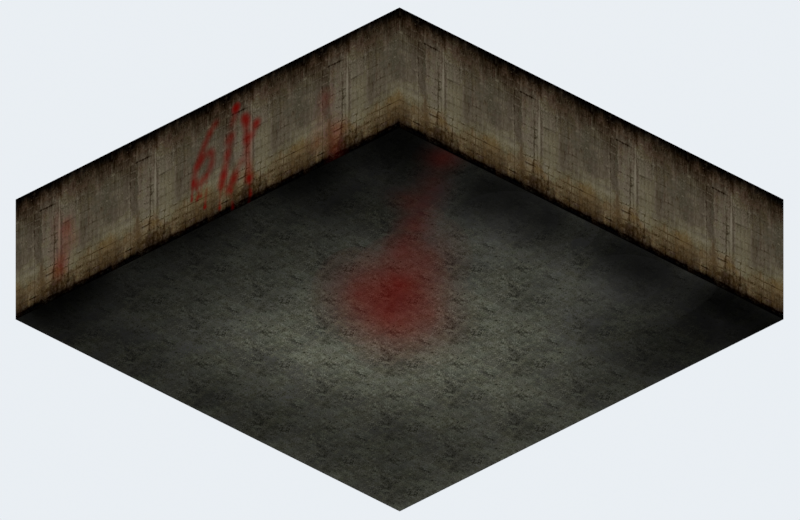 # Source: basement_room_sh2.blend  (saved by Blender 5.2.45; exported with 4.5.12 LTS)
import bpy
from mathutils import Matrix  # noqa: F401  (used for matrix-valued properties, if any)

bpy.ops.wm.read_factory_settings(use_empty=True)
scene = bpy.context.scene
scene.name = '6ixPlanet Basement'

# ---- collections
col_room = bpy.data.collections.new('Room'); scene.collection.children.link(col_room)
col_guides = bpy.data.collections.new('Guides'); scene.collection.children.link(col_guides)

# ---- images (referenced by path relative to the original .blend; pixels are not part of the script)
import os
ASSET_DIR = os.environ.get("B2B_ASSET_DIR", "")  # directory of the original .blend (textures are referenced by path, not embedded)
HERE = os.path.dirname(os.path.abspath(__file__))  # packed textures are extracted next to this script under _unpacked/

def load_image(name, relpath, width, height, colorspace="sRGB"):
    """Load a texture the original file referenced (path relative to the .blend, or extracted next to this script)."""
    p = next((c for c in (os.path.join(HERE, relpath), os.path.join(ASSET_DIR, relpath)) if relpath and os.path.exists(c)), "")
    if p:
        img = bpy.data.images.load(p, check_existing=True)
        img.name = name
    else:  # same state as the original file: an image datablock whose file is absent (Cycles renders it pink)
        img = bpy.data.images.new(name, width, height)
        img.source = "FILE"
        img.filepath = "//" + (relpath or name)
    img.colorspace_settings.name = colorspace
    return img
img_floor_sh2_png = load_image('floor_sh2.png', '_unpacked/floor_sh2.efc7e149.png', 1536, 1536, 'sRGB')
img_wall_right_paint_sh2 = load_image('wall_right_paint_sh2', '_unpacked/wall_right_sh2_paint.a798a8d9.png', 1536, 392, 'sRGB')
img_wall_left_paint_sh2 = load_image('wall_left_paint_sh2', '_unpacked/wall_left_sh2_paint.d0d8f32b.png', 1536, 392, 'sRGB')

# ---- materials (node trees are filled in below, after node groups)
mat_floorpaint = bpy.data.materials.new('FloorPaint')
mat_wallrightpaint = bpy.data.materials.new('WallRightPaint')
mat_wallleftpaint = bpy.data.materials.new('WallLeftPaint')

# ---- material node trees
mat_floorpaint.use_nodes = True; mat_floorpaint.node_tree.nodes.clear()
_N = mat_floorpaint.node_tree.nodes; _L = mat_floorpaint.node_tree.links
n0 = _N.new('ShaderNodeTexImage'); n0.name = 'Image Texture'; n0.location = (-400, 0)
n0.image = img_floor_sh2_png
n1 = _N.new('ShaderNodeEmission'); n1.name = 'Emission'; n1.location = (-100, 0)
n2 = _N.new('ShaderNodeOutputMaterial'); n2.name = 'Material Output'; n2.location = (150, 0)
_L.new(n0.outputs[0], n1.inputs[0])
_L.new(n1.outputs[0], n2.inputs[0])
n2.is_active_output = True
mat_wallrightpaint.use_nodes = True; mat_wallrightpaint.node_tree.nodes.clear()
_N = mat_wallrightpaint.node_tree.nodes; _L = mat_wallrightpaint.node_tree.links
n0 = _N.new('ShaderNodeTexImage'); n0.name = 'Image Texture'; n0.location = (-400, 0)
n0.image = img_wall_right_paint_sh2
n1 = _N.new('ShaderNodeEmission'); n1.name = 'Emission'; n1.location = (-100, 0)
n2 = _N.new('ShaderNodeOutputMaterial'); n2.name = 'Material Output'; n2.location = (150, 0)
_L.new(n0.outputs[0], n1.inputs[0])
_L.new(n1.outputs[0], n2.inputs[0])
n2.is_active_output = True
mat_wallleftpaint.use_nodes = True; mat_wallleftpaint.node_tree.nodes.clear()
_N = mat_wallleftpaint.node_tree.nodes; _L = mat_wallleftpaint.node_tree.links
n0 = _N.new('ShaderNodeTexImage'); n0.name = 'Image Texture'; n0.location = (-400, 0)
n0.image = img_wall_left_paint_sh2
n1 = _N.new('ShaderNodeEmission'); n1.name = 'Emission'; n1.location = (-100, 0)
n2 = _N.new('ShaderNodeOutputMaterial'); n2.name = 'Material Output'; n2.location = (150, 0)
_L.new(n0.outputs[0], n1.inputs[0])
_L.new(n1.outputs[0], n2.inputs[0])
n2.is_active_output = True

# ---- world
world_room_world = bpy.data.worlds.new('Room World'); scene.world = world_room_world
world_room_world.use_nodes = True; world_room_world.node_tree.nodes.clear()
_N = world_room_world.node_tree.nodes; _L = world_room_world.node_tree.links
n0 = _N.new('ShaderNodeBackground'); n0.name = 'Background'; n0.location = (-200, 100)
n0.inputs[0].default_value = (0.82, 0.86, 0.9, 1.0)
n1 = _N.new('ShaderNodeOutputWorld'); n1.name = 'World Output'; n1.location = (200, 100)
_L.new(n0.outputs[0], n1.inputs[0])
n1.is_active_output = True

# ---- cameras
cam_gamecamera = bpy.data.cameras.new('GameCamera')
cam_gamecamera.type = 'ORTHO'
cam_gamecamera.clip_start = 1.0
cam_gamecamera.clip_end = 200.0
cam_gamecamera.ortho_scale = 17.68

# ---- meshes
me_floor = bpy.data.meshes.new('Floor')
me_floor.from_pydata([(0.0, 0.0, 0.0), (0.0, 12.0, 0.0), (12.0, 12.0, 0.0), (12.0, 0.0, 0.0)], [], [(0, 3, 2, 1)])
_uv = me_floor.uv_layers.new(name='UVMap')
_uv.uv.foreach_set('vector', [0.0, 1.0, 0.0, 0.0, 1.0, 0.0, 1.0, 1.0])
me_floor.materials.append(mat_floorpaint)
me_floor.update()
me_wallright = bpy.data.meshes.new('WallRight')
me_wallright.from_pydata([(0.0, 0.0, 0.0), (0.0, 12.0, 0.0), (0.0, 12.0, 3.062), (0.0, 0.0, 3.062)], [], [(0, 1, 2, 3)])
_uv = me_wallright.uv_layers.new(name='UVMap')
_uv.uv.foreach_set('vector', [0.0, 0.0, 1.0, 0.0, 1.0, 1.0, 0.0, 1.0])
me_wallright.materials.append(mat_wallrightpaint)
me_wallright.update()
me_wallleft = bpy.data.meshes.new('WallLeft')
me_wallleft.from_pydata([(0.0, 0.0, 0.0), (12.0, 0.0, 0.0), (12.0, 0.0, 3.062), (0.0, 0.0, 3.062)], [], [(0, 3, 2, 1)])
_uv = me_wallleft.uv_layers.new(name='UVMap')
_uv.uv.foreach_set('vector', [1.0, 0.0, 1.0, 1.0, 0.0, 1.0, 0.0, 0.0])
me_wallleft.materials.append(mat_wallleftpaint)
me_wallleft.update()
me_guide_bed = bpy.data.meshes.new('Guide_Bed')
me_guide_bed.from_pydata([(0.0, 3.0, 0.0), (1.0, 3.0, 0.0), (1.0, 6.0, 0.0), (0.0, 6.0, 0.0), (0.0, 3.0, 0.7), (1.0, 3.0, 0.7), (1.0, 6.0, 0.7), (0.0, 6.0, 0.7)], [], [(0, 1, 2, 3), (4, 5, 6, 7), (0, 1, 5, 4), (1, 2, 6, 5), (2, 3, 7, 6), (3, 0, 4, 7)])
me_guide_bed.update()
me_guide_bagofclothes = bpy.data.meshes.new('Guide_BagOfClothes')
me_guide_bagofclothes.from_pydata([(0.0, 7.0, 0.0), (1.0, 7.0, 0.0), (1.0, 8.0, 0.0), (0.0, 8.0, 0.0), (0.0, 7.0, 0.6), (1.0, 7.0, 0.6), (1.0, 8.0, 0.6), (0.0, 8.0, 0.6)], [], [(0, 1, 2, 3), (4, 5, 6, 7), (0, 1, 5, 4), (1, 2, 6, 5), (2, 3, 7, 6), (3, 0, 4, 7)])
me_guide_bagofclothes.update()
me_guide_door = bpy.data.meshes.new('Guide_Door')
me_guide_door.from_pydata([(0.0, 1.0, 0.0), (0.05, 1.0, 0.0), (0.05, 2.0, 0.0), (0.0, 2.0, 0.0), (0.0, 1.0, 2.0), (0.05, 1.0, 2.0), (0.05, 2.0, 2.0), (0.0, 2.0, 2.0)], [], [(0, 1, 2, 3), (4, 5, 6, 7), (0, 1, 5, 4), (1, 2, 6, 5), (2, 3, 7, 6), (3, 0, 4, 7)])
me_guide_door.update()
me_guide_doorlandingtile = bpy.data.meshes.new('Guide_DoorLandingTile')
me_guide_doorlandingtile.from_pydata([(1.0, 1.0, 0.0), (2.0, 1.0, 0.0), (2.0, 2.0, 0.0), (1.0, 2.0, 0.0), (1.0, 1.0, 0.02), (2.0, 1.0, 0.02), (2.0, 2.0, 0.02), (1.0, 2.0, 0.02)], [], [(0, 1, 2, 3), (4, 5, 6, 7), (0, 1, 5, 4), (1, 2, 6, 5), (2, 3, 7, 6), (3, 0, 4, 7)])
me_guide_doorlandingtile.update()

# ---- objects
ob_gamecamera = bpy.data.objects.new('GameCamera', cam_gamecamera)
ob_floor = bpy.data.objects.new('Floor', me_floor)
ob_wallright = bpy.data.objects.new('WallRight', me_wallright)
ob_wallleft = bpy.data.objects.new('WallLeft', me_wallleft)
ob_guide_bed = bpy.data.objects.new('Guide_Bed', me_guide_bed)
ob_guide_bagofclothes = bpy.data.objects.new('Guide_BagOfClothes', me_guide_bagofclothes)
ob_guide_door = bpy.data.objects.new('Guide_Door', me_guide_door)
ob_guide_doorlandingtile = bpy.data.objects.new('Guide_DoorLandingTile', me_guide_doorlandingtile)

# ---- transforms, parenting, visibility, modifiers, constraints
ob_gamecamera.location = (40.87, 40.87, 30.0)
ob_gamecamera.rotation_euler = (1.047, 1.96e-08, 2.356)
ob_floor.location = (0.0, 0.0, 0.0)
ob_wallright.location = (0.0, 0.0, 0.0)
ob_wallleft.location = (0.0, 0.0, 0.0)
ob_guide_bed.location = (0.0, 0.0, 0.0)
ob_guide_bed.color = (0.2, 0.45, 1.0, 1.0)
ob_guide_bed.hide_render = True
ob_guide_bed.display_type = 'WIRE'
ob_guide_bed.show_in_front = True
ob_guide_bagofclothes.location = (0.0, 0.0, 0.0)
ob_guide_bagofclothes.color = (1.0, 0.55, 0.1, 1.0)
ob_guide_bagofclothes.hide_render = True
ob_guide_bagofclothes.display_type = 'WIRE'
ob_guide_bagofclothes.show_in_front = True
ob_guide_door.location = (0.0, 0.0, 0.0)
ob_guide_door.color = (0.2, 0.8, 0.3, 1.0)
ob_guide_door.hide_render = True
ob_guide_door.display_type = 'WIRE'
ob_guide_door.show_in_front = True
ob_guide_doorlandingtile.location = (0.0, 0.0, 0.0)
ob_guide_doorlandingtile.color = (0.2, 0.8, 0.3, 1.0)
ob_guide_doorlandingtile.hide_render = True
ob_guide_doorlandingtile.display_type = 'WIRE'
ob_guide_doorlandingtile.show_in_front = True

# ---- collection membership
scene.collection.objects.link(ob_gamecamera)
col_room.objects.link(ob_floor)
col_room.objects.link(ob_wallright)
col_room.objects.link(ob_wallleft)
col_guides.objects.link(ob_guide_bed)
col_guides.objects.link(ob_guide_bagofclothes)
col_guides.objects.link(ob_guide_door)
col_guides.objects.link(ob_guide_doorlandingtile)

# ---- scene / render settings (as saved in the file)
scene.camera = ob_gamecamera
scene.frame_start = 1; scene.frame_end = 250; scene.frame_set(1)
scene.render.engine = 'BLENDER_EEVEE_NEXT'
scene.render.image_settings.quality = 88
scene.render.image_settings.exr_codec = 'NONE'
scene.render.resolution_x = 1600
scene.render.resolution_y = 1040
scene.render.use_bake_clear = False
scene.render.bake_margin = 0
scene.render.bake_bias = 0.0
scene.render.bake_samples = 0
scene.render.simplify_subdivision_render = 0
scene.render.simplify_child_particles_render = 0.0
scene.render.compositor_device = 'GPU'
scene.eevee.use_volume_custom_range = False
scene.eevee.gtao_distance = 0.0
scene.eevee.use_fast_gi = False
scene.eevee.fast_gi_thickness_near = 0.1
scene.eevee.fast_gi_thickness_far = 0.0
scene.eevee.ray_tracing_options.screen_trace_thickness = 0.1
scene.view_settings.view_transform = 'Standard'
bpy.context.view_layer.update()
